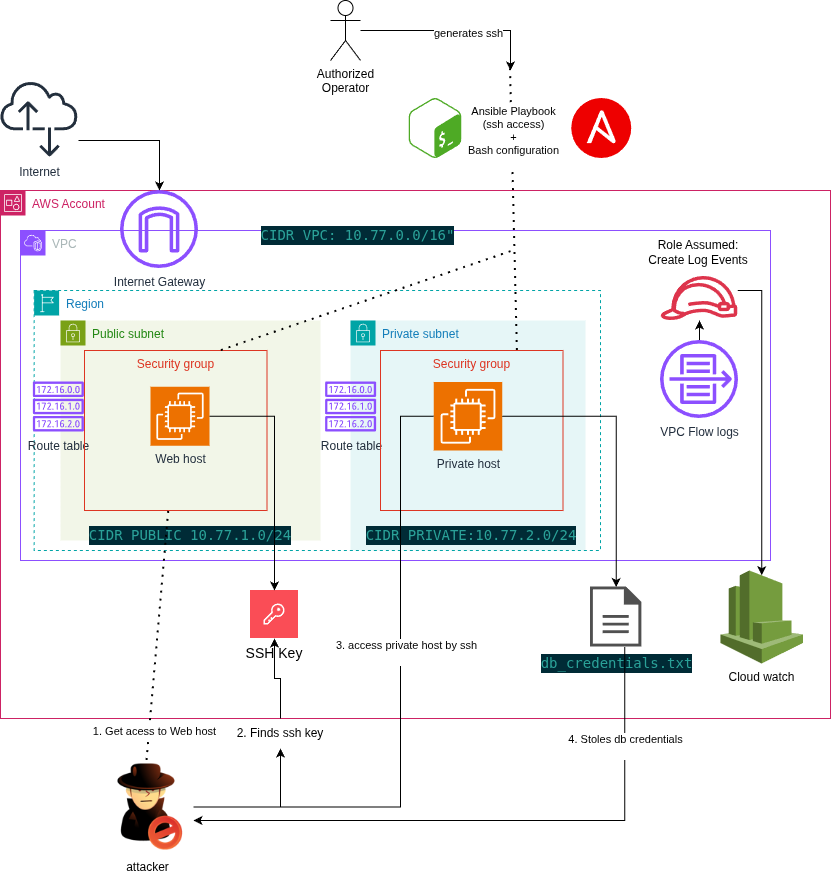

The diagram above was exported from draw.io. Its source (the exported page's mxGraphModel, read from the mxfile embedded in the PNG):
<mxGraphModel dx="1414" dy="1827" grid="1" gridSize="10" guides="1" tooltips="1" connect="1" arrows="1" fold="1" page="1" pageScale="1" pageWidth="850" pageHeight="1100" math="0" shadow="0">
  <root>
    <mxCell id="0" />
    <mxCell id="1" parent="0" />
    <mxCell id="EX1by8aywsfT0iJ78rZe-1" parent="1" style="points=[[0,0],[0.25,0],[0.5,0],[0.75,0],[1,0],[1,0.25],[1,0.5],[1,0.75],[1,1],[0.75,1],[0.5,1],[0.25,1],[0,1],[0,0.75],[0,0.5],[0,0.25]];outlineConnect=0;gradientColor=none;html=1;whiteSpace=wrap;fontSize=12;fontStyle=0;container=1;pointerEvents=0;collapsible=0;recursiveResize=0;shape=mxgraph.aws4.group;grIcon=mxgraph.aws4.group_account;strokeColor=#CD2264;fillColor=none;verticalAlign=top;align=left;spacingLeft=30;fontColor=#CD2264;dashed=0;" value="AWS Account" vertex="1">
      <mxGeometry height="528" width="830" x="20" y="100" as="geometry" />
    </mxCell>
    <mxCell id="EX1by8aywsfT0iJ78rZe-2" parent="EX1by8aywsfT0iJ78rZe-1" style="points=[[0,0],[0.25,0],[0.5,0],[0.75,0],[1,0],[1,0.25],[1,0.5],[1,0.75],[1,1],[0.75,1],[0.5,1],[0.25,1],[0,1],[0,0.75],[0,0.5],[0,0.25]];outlineConnect=0;gradientColor=none;html=1;whiteSpace=wrap;fontSize=12;fontStyle=0;container=1;pointerEvents=0;collapsible=0;recursiveResize=0;shape=mxgraph.aws4.group;grIcon=mxgraph.aws4.group_vpc2;strokeColor=#8C4FFF;fillColor=none;verticalAlign=top;align=left;spacingLeft=30;fontColor=#AAB7B8;dashed=0;" value="VPC" vertex="1">
      <mxGeometry height="330" width="750" x="20" y="40" as="geometry" />
    </mxCell>
    <mxCell id="EX1by8aywsfT0iJ78rZe-4" parent="EX1by8aywsfT0iJ78rZe-2" style="points=[[0,0],[0.25,0],[0.5,0],[0.75,0],[1,0],[1,0.25],[1,0.5],[1,0.75],[1,1],[0.75,1],[0.5,1],[0.25,1],[0,1],[0,0.75],[0,0.5],[0,0.25]];outlineConnect=0;gradientColor=none;html=1;whiteSpace=wrap;fontSize=12;fontStyle=0;container=1;pointerEvents=0;collapsible=0;recursiveResize=0;shape=mxgraph.aws4.group;grIcon=mxgraph.aws4.group_security_group;grStroke=0;strokeColor=#7AA116;fillColor=#F2F6E8;verticalAlign=top;align=left;spacingLeft=30;fontColor=#248814;dashed=0;" value="Public subnet" vertex="1">
      <mxGeometry height="220" width="260" x="40" y="90" as="geometry" />
    </mxCell>
    <mxCell id="EX1by8aywsfT0iJ78rZe-5" parent="EX1by8aywsfT0iJ78rZe-4" style="sketch=0;points=[[0,0,0],[0.25,0,0],[0.5,0,0],[0.75,0,0],[1,0,0],[0,1,0],[0.25,1,0],[0.5,1,0],[0.75,1,0],[1,1,0],[0,0.25,0],[0,0.5,0],[0,0.75,0],[1,0.25,0],[1,0.5,0],[1,0.75,0]];outlineConnect=0;fontColor=#232F3E;fillColor=#ED7100;strokeColor=#ffffff;dashed=0;verticalLabelPosition=bottom;verticalAlign=top;align=center;html=1;fontSize=12;fontStyle=0;aspect=fixed;shape=mxgraph.aws4.resourceIcon;resIcon=mxgraph.aws4.ec2;" value="Web host" vertex="1">
      <mxGeometry height="59" width="59" x="90" y="66.25" as="geometry" />
    </mxCell>
    <mxCell id="EX1by8aywsfT0iJ78rZe-23" parent="EX1by8aywsfT0iJ78rZe-4" style="text;html=1;whiteSpace=wrap;strokeColor=none;fillColor=none;align=center;verticalAlign=middle;rounded=0;" value="&lt;div style=&quot;color: rgb(131, 148, 150); background-color: rgb(0, 43, 54); font-family: &amp;quot;Droid Sans Mono&amp;quot;, monospace; font-size: 14px; line-height: 19px; white-space: pre;&quot;&gt;&lt;span style=&quot;color: rgb(42, 161, 152);&quot;&gt;CIDR PUBLIC 10.77.1.0/24&lt;/span&gt;&lt;/div&gt;" vertex="1">
      <mxGeometry height="30" width="210" x="25" y="200" as="geometry" />
    </mxCell>
    <mxCell id="EX1by8aywsfT0iJ78rZe-3" parent="EX1by8aywsfT0iJ78rZe-2" style="points=[[0,0],[0.25,0],[0.5,0],[0.75,0],[1,0],[1,0.25],[1,0.5],[1,0.75],[1,1],[0.75,1],[0.5,1],[0.25,1],[0,1],[0,0.75],[0,0.5],[0,0.25]];outlineConnect=0;gradientColor=none;html=1;whiteSpace=wrap;fontSize=12;fontStyle=0;container=1;pointerEvents=0;collapsible=0;recursiveResize=0;shape=mxgraph.aws4.group;grIcon=mxgraph.aws4.group_security_group;grStroke=0;strokeColor=#00A4A6;fillColor=#E6F6F7;verticalAlign=top;align=left;spacingLeft=30;fontColor=#147EBA;dashed=0;" value="Private subnet" vertex="1">
      <mxGeometry height="230" width="235" x="330" y="90" as="geometry" />
    </mxCell>
    <mxCell id="EX1by8aywsfT0iJ78rZe-6" parent="EX1by8aywsfT0iJ78rZe-3" style="sketch=0;points=[[0,0,0],[0.25,0,0],[0.5,0,0],[0.75,0,0],[1,0,0],[0,1,0],[0.25,1,0],[0.5,1,0],[0.75,1,0],[1,1,0],[0,0.25,0],[0,0.5,0],[0,0.75,0],[1,0.25,0],[1,0.5,0],[1,0.75,0]];outlineConnect=0;fontColor=#232F3E;fillColor=#ED7100;strokeColor=#ffffff;dashed=0;verticalLabelPosition=bottom;verticalAlign=top;align=center;html=1;fontSize=12;fontStyle=0;aspect=fixed;shape=mxgraph.aws4.resourceIcon;resIcon=mxgraph.aws4.ec2;" value="Private host" vertex="1">
      <mxGeometry height="68.5" width="68.5" x="83.25" y="61.5" as="geometry" />
    </mxCell>
    <mxCell id="EX1by8aywsfT0iJ78rZe-25" parent="EX1by8aywsfT0iJ78rZe-3" style="sketch=0;outlineConnect=0;fontColor=#232F3E;gradientColor=none;fillColor=#8C4FFF;strokeColor=none;dashed=0;verticalLabelPosition=bottom;verticalAlign=top;align=center;html=1;fontSize=12;fontStyle=0;aspect=fixed;pointerEvents=1;shape=mxgraph.aws4.route_table;" value="Route table" vertex="1">
      <mxGeometry height="50" width="51.32" x="-25.069999999999993" y="61.5" as="geometry" />
    </mxCell>
    <mxCell id="EX1by8aywsfT0iJ78rZe-14" edge="1" parent="EX1by8aywsfT0iJ78rZe-2" source="EX1by8aywsfT0iJ78rZe-10" style="edgeStyle=orthogonalEdgeStyle;rounded=0;orthogonalLoop=1;jettySize=auto;html=1;" target="EX1by8aywsfT0iJ78rZe-12">
      <mxGeometry relative="1" as="geometry" />
    </mxCell>
    <mxCell id="EX1by8aywsfT0iJ78rZe-10" parent="EX1by8aywsfT0iJ78rZe-2" style="sketch=0;outlineConnect=0;fontColor=#232F3E;gradientColor=none;fillColor=#8C4FFF;strokeColor=none;dashed=0;verticalLabelPosition=bottom;verticalAlign=top;align=center;html=1;fontSize=12;fontStyle=0;aspect=fixed;pointerEvents=1;shape=mxgraph.aws4.flow_logs;" value="VPC Flow logs" vertex="1">
      <mxGeometry height="78" width="78" x="640" y="110" as="geometry" />
    </mxCell>
    <mxCell id="EX1by8aywsfT0iJ78rZe-12" parent="EX1by8aywsfT0iJ78rZe-2" style="sketch=0;outlineConnect=0;fontColor=#232F3E;gradientColor=none;fillColor=#DD344C;strokeColor=none;dashed=0;verticalLabelPosition=bottom;verticalAlign=top;align=center;html=1;fontSize=12;fontStyle=0;aspect=fixed;pointerEvents=1;shape=mxgraph.aws4.role;" value="" vertex="1">
      <mxGeometry height="44" width="78" x="640" y="46" as="geometry" />
    </mxCell>
    <mxCell id="EX1by8aywsfT0iJ78rZe-13" parent="EX1by8aywsfT0iJ78rZe-2" style="text;html=1;whiteSpace=wrap;strokeColor=none;fillColor=none;align=center;verticalAlign=middle;rounded=0;" value="Role Assumed: Create Log Events" vertex="1">
      <mxGeometry height="44" width="120" x="618" as="geometry" />
    </mxCell>
    <mxCell id="EX1by8aywsfT0iJ78rZe-27" parent="EX1by8aywsfT0iJ78rZe-2" style="points=[[0,0],[0.25,0],[0.5,0],[0.75,0],[1,0],[1,0.25],[1,0.5],[1,0.75],[1,1],[0.75,1],[0.5,1],[0.25,1],[0,1],[0,0.75],[0,0.5],[0,0.25]];outlineConnect=0;gradientColor=none;html=1;whiteSpace=wrap;fontSize=12;fontStyle=0;container=1;pointerEvents=0;collapsible=0;recursiveResize=0;shape=mxgraph.aws4.group;grIcon=mxgraph.aws4.group_region;strokeColor=#00A4A6;fillColor=none;verticalAlign=top;align=left;spacingLeft=30;fontColor=#147EBA;dashed=1;" value="Region" vertex="1">
      <mxGeometry height="260" width="566.32" x="13.68" y="60" as="geometry" />
    </mxCell>
    <mxCell id="EX1by8aywsfT0iJ78rZe-26" parent="EX1by8aywsfT0iJ78rZe-27" style="sketch=0;outlineConnect=0;fontColor=#232F3E;gradientColor=none;fillColor=#8C4FFF;strokeColor=none;dashed=0;verticalLabelPosition=bottom;verticalAlign=top;align=center;html=1;fontSize=12;fontStyle=0;aspect=fixed;pointerEvents=1;shape=mxgraph.aws4.route_table;" value="Route table" vertex="1">
      <mxGeometry height="50" width="51.32" x="-0.9999999999999929" y="91.5" as="geometry" />
    </mxCell>
    <mxCell id="EX1by8aywsfT0iJ78rZe-7" parent="EX1by8aywsfT0iJ78rZe-27" style="fillColor=none;strokeColor=#DD3522;verticalAlign=top;fontStyle=0;fontColor=#DD3522;whiteSpace=wrap;html=1;" value="Security group" vertex="1">
      <mxGeometry height="160" width="182.5" x="346.32000000000005" y="60" as="geometry" />
    </mxCell>
    <mxCell id="EX1by8aywsfT0iJ78rZe-24" parent="EX1by8aywsfT0iJ78rZe-27" style="text;html=1;whiteSpace=wrap;strokeColor=none;fillColor=none;align=center;verticalAlign=middle;rounded=0;" value="&lt;div style=&quot;color: rgb(131, 148, 150); background-color: rgb(0, 43, 54); font-family: &amp;quot;Droid Sans Mono&amp;quot;, monospace; font-size: 14px; line-height: 19px; white-space: pre;&quot;&gt;&lt;span style=&quot;color: #2aa198;&quot;&gt;CIDR PRIVATE:10.77.2.0/24&lt;/span&gt;&lt;/div&gt;" vertex="1">
      <mxGeometry height="30" width="60" x="407.57" y="230" as="geometry" />
    </mxCell>
    <mxCell id="EX1by8aywsfT0iJ78rZe-9" parent="EX1by8aywsfT0iJ78rZe-27" style="fillColor=none;strokeColor=#DD3522;verticalAlign=top;fontStyle=0;fontColor=#DD3522;whiteSpace=wrap;html=1;" value="Security group" vertex="1">
      <mxGeometry height="160" width="182.5" x="50.31999999999999" y="60" as="geometry" />
    </mxCell>
    <mxCell id="EX1by8aywsfT0iJ78rZe-18" parent="EX1by8aywsfT0iJ78rZe-2" style="sketch=0;outlineConnect=0;fontColor=#232F3E;gradientColor=none;fillColor=#8C4FFF;strokeColor=none;dashed=0;verticalLabelPosition=bottom;verticalAlign=top;align=center;html=1;fontSize=12;fontStyle=0;aspect=fixed;pointerEvents=1;shape=mxgraph.aws4.internet_gateway;" value="Internet Gateway" vertex="1">
      <mxGeometry height="78" width="78" x="100" y="-40" as="geometry" />
    </mxCell>
    <mxCell id="EX1by8aywsfT0iJ78rZe-11" parent="EX1by8aywsfT0iJ78rZe-1" style="outlineConnect=0;dashed=0;verticalLabelPosition=bottom;verticalAlign=top;align=center;html=1;shape=mxgraph.aws3.cloudwatch;fillColor=#759C3E;gradientColor=none;" value="Cloud watch&lt;div&gt;&lt;br&gt;&lt;/div&gt;" vertex="1">
      <mxGeometry height="93" width="82.5" x="720" y="380" as="geometry" />
    </mxCell>
    <mxCell id="EX1by8aywsfT0iJ78rZe-15" edge="1" parent="EX1by8aywsfT0iJ78rZe-1" source="EX1by8aywsfT0iJ78rZe-12" style="edgeStyle=orthogonalEdgeStyle;rounded=0;orthogonalLoop=1;jettySize=auto;html=1;entryX=0.5;entryY=0.05;entryDx=0;entryDy=0;entryPerimeter=0;" target="EX1by8aywsfT0iJ78rZe-11">
      <mxGeometry relative="1" as="geometry">
        <Array as="points">
          <mxPoint x="761.3" y="100" />
        </Array>
      </mxGeometry>
    </mxCell>
    <mxCell id="EX1by8aywsfT0iJ78rZe-50" parent="EX1by8aywsfT0iJ78rZe-1" style="sketch=0;pointerEvents=1;shadow=0;dashed=0;html=1;strokeColor=none;fillColor=#505050;labelPosition=center;verticalLabelPosition=bottom;verticalAlign=top;outlineConnect=0;align=center;shape=mxgraph.office.concepts.document;" value="&lt;div style=&quot;color: rgb(131, 148, 150); background-color: rgb(0, 43, 54); font-family: &amp;quot;Droid Sans Mono&amp;quot;, monospace; font-size: 14px; line-height: 19px; white-space: pre;&quot;&gt;&lt;span style=&quot;color: #2aa198;&quot;&gt;db_credentials.txt&lt;/span&gt;&lt;/div&gt;" vertex="1">
      <mxGeometry height="60" width="51.32" x="590" y="396.5" as="geometry" />
    </mxCell>
    <mxCell id="EX1by8aywsfT0iJ78rZe-53" edge="1" parent="EX1by8aywsfT0iJ78rZe-1" source="EX1by8aywsfT0iJ78rZe-6" style="edgeStyle=orthogonalEdgeStyle;rounded=0;orthogonalLoop=1;jettySize=auto;html=1;" target="EX1by8aywsfT0iJ78rZe-50">
      <mxGeometry relative="1" as="geometry" />
    </mxCell>
    <mxCell id="EX1by8aywsfT0iJ78rZe-62" parent="EX1by8aywsfT0iJ78rZe-1" style="shape=rect;fillColor=#FA4D56;aspect=fixed;resizable=0;labelPosition=center;verticalLabelPosition=bottom;align=center;verticalAlign=top;strokeColor=none;fontSize=14;" value="SSH Key" vertex="1">
      <mxGeometry height="48" width="48" x="250" y="400" as="geometry" />
    </mxCell>
    <mxCell id="EX1by8aywsfT0iJ78rZe-63" parent="EX1by8aywsfT0iJ78rZe-62" style="fillColor=#ffffff;strokeColor=none;dashed=0;outlineConnect=0;html=1;labelPosition=center;verticalLabelPosition=bottom;verticalAlign=top;part=1;movable=0;resizable=0;rotatable=0;shape=mxgraph.ibm_cloud.password" value="" vertex="1">
      <mxGeometry height="24" relative="1" width="24" as="geometry">
        <mxPoint x="12" y="12" as="offset" />
      </mxGeometry>
    </mxCell>
    <mxCell id="EX1by8aywsfT0iJ78rZe-64" edge="1" parent="EX1by8aywsfT0iJ78rZe-1" source="EX1by8aywsfT0iJ78rZe-5" style="edgeStyle=orthogonalEdgeStyle;rounded=0;orthogonalLoop=1;jettySize=auto;html=1;exitX=1;exitY=0.5;exitDx=0;exitDy=0;exitPerimeter=0;entryX=0.5;entryY=0;entryDx=0;entryDy=0;" target="EX1by8aywsfT0iJ78rZe-62">
      <mxGeometry relative="1" as="geometry" />
    </mxCell>
    <mxCell id="EX1by8aywsfT0iJ78rZe-17" parent="1" style="text;html=1;whiteSpace=wrap;strokeColor=none;fillColor=none;align=center;verticalAlign=middle;rounded=0;" value="&lt;div style=&quot;color: rgb(131, 148, 150); background-color: rgb(0, 43, 54); font-family: &amp;quot;Droid Sans Mono&amp;quot;, monospace; font-size: 14px; line-height: 19px; white-space: pre;&quot;&gt;&lt;span style=&quot;color: #2aa198;&quot;&gt;CIDR VPC: 10.77.0.0/16&quot;&lt;/span&gt;&lt;/div&gt;" vertex="1">
      <mxGeometry height="30" width="235" x="260" y="130" as="geometry" />
    </mxCell>
    <mxCell id="EX1by8aywsfT0iJ78rZe-22" edge="1" parent="1" source="EX1by8aywsfT0iJ78rZe-19" style="edgeStyle=orthogonalEdgeStyle;rounded=0;orthogonalLoop=1;jettySize=auto;html=1;" target="EX1by8aywsfT0iJ78rZe-18">
      <mxGeometry relative="1" as="geometry">
        <Array as="points">
          <mxPoint x="179" y="50" />
        </Array>
      </mxGeometry>
    </mxCell>
    <mxCell id="EX1by8aywsfT0iJ78rZe-19" parent="1" style="sketch=0;outlineConnect=0;fontColor=#232F3E;gradientColor=none;fillColor=#232F3D;strokeColor=none;dashed=0;verticalLabelPosition=bottom;verticalAlign=top;align=center;html=1;fontSize=12;fontStyle=0;aspect=fixed;pointerEvents=1;shape=mxgraph.aws4.internet_alt2;" value="Internet" vertex="1">
      <mxGeometry height="78" width="78" x="20" y="-10" as="geometry" />
    </mxCell>
    <mxCell id="EX1by8aywsfT0iJ78rZe-60" edge="1" parent="1" source="EX1by8aywsfT0iJ78rZe-28" style="edgeStyle=orthogonalEdgeStyle;rounded=0;orthogonalLoop=1;jettySize=auto;html=1;">
      <mxGeometry relative="1" as="geometry">
        <mxPoint x="530" y="-20" as="targetPoint" />
      </mxGeometry>
    </mxCell>
    <mxCell id="EX1by8aywsfT0iJ78rZe-61" connectable="0" parent="EX1by8aywsfT0iJ78rZe-60" style="edgeLabel;html=1;align=center;verticalAlign=middle;resizable=0;points=[];" value="generates ssh" vertex="1">
      <mxGeometry relative="1" x="0.1263" y="-2" as="geometry">
        <mxPoint as="offset" />
      </mxGeometry>
    </mxCell>
    <mxCell id="EX1by8aywsfT0iJ78rZe-28" parent="1" style="shape=umlActor;verticalLabelPosition=bottom;verticalAlign=top;html=1;outlineConnect=0;" value="Authorized&lt;div&gt;Operator&lt;div&gt;&lt;br&gt;&lt;/div&gt;&lt;/div&gt;" vertex="1">
      <mxGeometry height="60" width="30" x="350" y="-90" as="geometry" />
    </mxCell>
    <mxCell id="EX1by8aywsfT0iJ78rZe-35" edge="1" parent="1" source="EX1by8aywsfT0iJ78rZe-7" style="endArrow=none;dashed=1;html=1;dashPattern=1 3;strokeWidth=2;rounded=0;exitX=0.75;exitY=0;exitDx=0;exitDy=0;" value="">
      <mxGeometry height="50" relative="1" width="50" as="geometry">
        <mxPoint x="551.0017344173441" y="250" as="sourcePoint" />
        <mxPoint x="530" y="-21.5" as="targetPoint" />
      </mxGeometry>
    </mxCell>
    <mxCell id="EX1by8aywsfT0iJ78rZe-39" connectable="0" parent="EX1by8aywsfT0iJ78rZe-35" style="edgeLabel;html=1;align=center;verticalAlign=middle;resizable=0;points=[];" value="Ansible Playbook&lt;div&gt;(ssh access)&lt;br&gt;&lt;div&gt;+&lt;/div&gt;&lt;div&gt;Bash configuration&lt;/div&gt;&lt;div&gt;&lt;br&gt;&lt;/div&gt;&lt;/div&gt;" vertex="1">
      <mxGeometry relative="1" x="0.5174" y="-1" as="geometry">
        <mxPoint as="offset" />
      </mxGeometry>
    </mxCell>
    <mxCell id="EX1by8aywsfT0iJ78rZe-36" edge="1" parent="1" source="EX1by8aywsfT0iJ78rZe-9" style="endArrow=none;dashed=1;html=1;dashPattern=1 3;strokeWidth=2;rounded=0;exitX=0.75;exitY=0;exitDx=0;exitDy=0;" value="">
      <mxGeometry height="50" relative="1" width="50" as="geometry">
        <mxPoint x="540" y="180" as="sourcePoint" />
        <mxPoint x="534" y="160" as="targetPoint" />
      </mxGeometry>
    </mxCell>
    <mxCell id="EX1by8aywsfT0iJ78rZe-37" parent="1" style="shape=image;editableCssRules=.*;image=data:image/svg+xml,(base64 omitted: 580 chars);" vertex="1">
      <mxGeometry height="60" width="82.5" x="580" y="8" as="geometry" />
    </mxCell>
    <mxCell id="EX1by8aywsfT0iJ78rZe-40" parent="1" style="shape=image;editableCssRules=.*;image=data:image/svg+xml,(base64 omitted: 2704 chars);" vertex="1">
      <mxGeometry height="60" width="60" x="425" y="8" as="geometry" />
    </mxCell>
    <mxCell id="EX1by8aywsfT0iJ78rZe-41" parent="1" style="shape=image;html=1;verticalAlign=top;verticalLabelPosition=bottom;labelBackgroundColor=#ffffff;imageAspect=0;aspect=fixed;image=https://icons.diagrams.net/icon-cache1/Woothemes_Ultimate_Icon_Set-2035/intruder-714.png" value="attacker&lt;div&gt;&lt;br&gt;&lt;/div&gt;" vertex="1">
      <mxGeometry height="93" width="93" x="120" y="670" as="geometry" />
    </mxCell>
    <mxCell id="EX1by8aywsfT0iJ78rZe-42" edge="1" parent="1" source="EX1by8aywsfT0iJ78rZe-41" style="endArrow=none;dashed=1;html=1;dashPattern=1 3;strokeWidth=2;rounded=0;exitX=0.5;exitY=0;exitDx=0;exitDy=0;" target="EX1by8aywsfT0iJ78rZe-9" value="">
      <mxGeometry height="50" relative="1" width="50" as="geometry">
        <mxPoint x="400" y="520" as="sourcePoint" />
        <mxPoint x="450" y="470" as="targetPoint" />
      </mxGeometry>
    </mxCell>
    <mxCell id="EX1by8aywsfT0iJ78rZe-43" connectable="0" parent="EX1by8aywsfT0iJ78rZe-42" style="edgeLabel;html=1;align=center;verticalAlign=middle;resizable=0;points=[];" value="1. Get acess to Web host" vertex="1">
      <mxGeometry relative="1" x="-0.3235" y="2" as="geometry">
        <mxPoint x="2" y="55" as="offset" />
      </mxGeometry>
    </mxCell>
    <mxCell id="EX1by8aywsfT0iJ78rZe-45" edge="1" parent="1" source="EX1by8aywsfT0iJ78rZe-41" style="edgeStyle=orthogonalEdgeStyle;rounded=0;orthogonalLoop=1;jettySize=auto;html=1;entryX=0.5;entryY=1;entryDx=0;entryDy=0;" target="EX1by8aywsfT0iJ78rZe-44">
      <mxGeometry relative="1" as="geometry" />
    </mxCell>
    <mxCell id="EX1by8aywsfT0iJ78rZe-46" edge="1" parent="1" source="EX1by8aywsfT0iJ78rZe-41" style="endArrow=none;html=1;rounded=0;exitX=1;exitY=0.5;exitDx=0;exitDy=0;entryX=0;entryY=0.5;entryDx=0;entryDy=0;entryPerimeter=0;" target="EX1by8aywsfT0iJ78rZe-6" value="">
      <mxGeometry height="50" relative="1" width="50" as="geometry">
        <Array as="points">
          <mxPoint x="420" y="716.5" />
          <mxPoint x="420" y="325.75" />
        </Array>
        <mxPoint x="190" y="694.25" as="sourcePoint" />
        <mxPoint x="435.52377807133416" y="350" as="targetPoint" />
      </mxGeometry>
    </mxCell>
    <mxCell id="EX1by8aywsfT0iJ78rZe-47" connectable="0" parent="EX1by8aywsfT0iJ78rZe-46" style="edgeLabel;html=1;align=center;verticalAlign=middle;resizable=0;points=[];" value="3. access private host by ssh&lt;div&gt;&lt;br&gt;&lt;/div&gt;" vertex="1">
      <mxGeometry relative="1" x="0.4828" y="2" as="geometry">
        <mxPoint x="7" y="106" as="offset" />
      </mxGeometry>
    </mxCell>
    <mxCell id="EX1by8aywsfT0iJ78rZe-54" edge="1" parent="1" source="EX1by8aywsfT0iJ78rZe-50" style="edgeStyle=orthogonalEdgeStyle;rounded=0;orthogonalLoop=1;jettySize=auto;html=1;" target="EX1by8aywsfT0iJ78rZe-41">
      <mxGeometry relative="1" as="geometry">
        <Array as="points">
          <mxPoint x="644.3" y="730" />
        </Array>
      </mxGeometry>
    </mxCell>
    <mxCell id="EX1by8aywsfT0iJ78rZe-55" connectable="0" parent="EX1by8aywsfT0iJ78rZe-54" style="edgeLabel;html=1;align=center;verticalAlign=middle;resizable=0;points=[];" value="4. Stoles db credentials&lt;div&gt;&lt;br&gt;&lt;/div&gt;" vertex="1">
      <mxGeometry relative="1" x="-0.7151" y="2" as="geometry">
        <mxPoint x="-2" y="13" as="offset" />
      </mxGeometry>
    </mxCell>
    <mxCell id="EX1by8aywsfT0iJ78rZe-65" edge="1" parent="1" source="EX1by8aywsfT0iJ78rZe-44" style="edgeStyle=orthogonalEdgeStyle;rounded=0;orthogonalLoop=1;jettySize=auto;html=1;entryX=0.5;entryY=1;entryDx=0;entryDy=0;" target="EX1by8aywsfT0iJ78rZe-62">
      <mxGeometry relative="1" as="geometry" />
    </mxCell>
    <mxCell id="EX1by8aywsfT0iJ78rZe-44" parent="1" style="text;html=1;whiteSpace=wrap;strokeColor=none;fillColor=none;align=center;verticalAlign=middle;rounded=0;" value="2. Finds ssh key" vertex="1">
      <mxGeometry height="30" width="100" x="250" y="628" as="geometry" />
    </mxCell>
  </root>
</mxGraphModel>